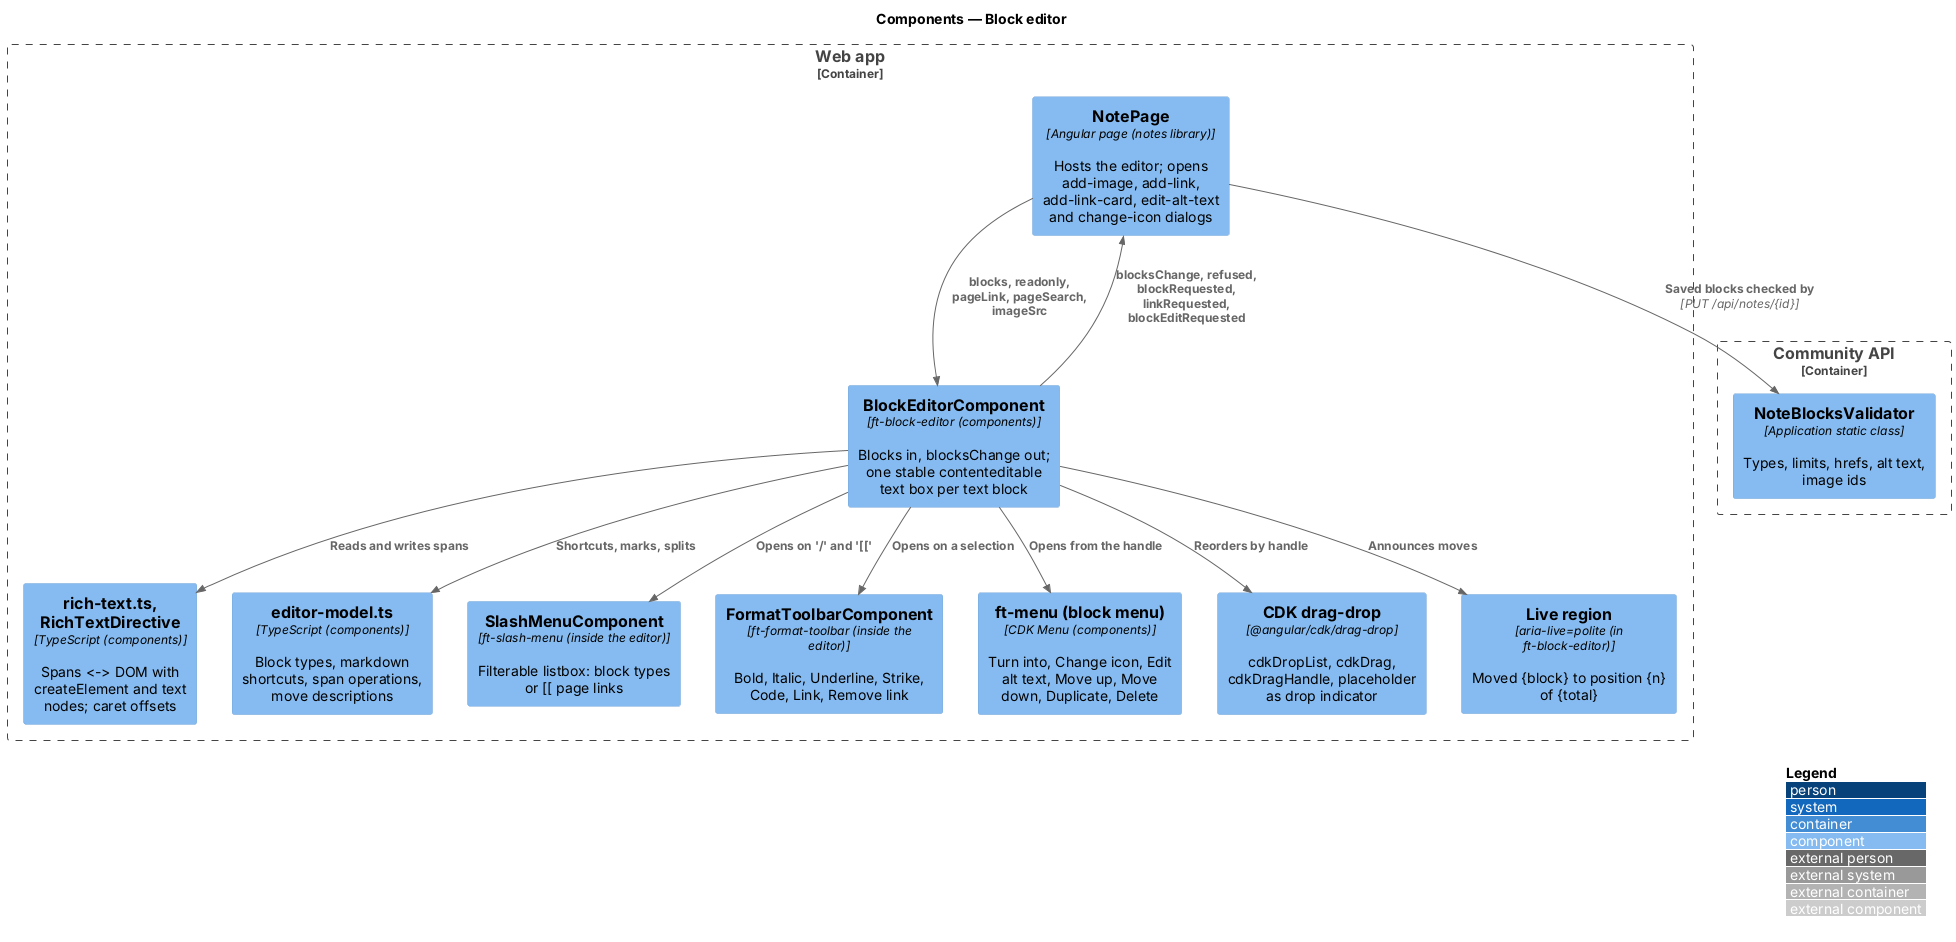

The diagram above was rendered by PlantUML. Its source (embedded in the PNG):
@startuml
!include <C4/C4_Component>
LAYOUT_WITH_LEGEND()
title Components — Block editor
Container_Boundary(web, "Web app") {
  Component(page, "NotePage", "Angular page (notes library)", "Hosts the editor; opens add-image, add-link, add-link-card, edit-alt-text and change-icon dialogs")
  Component(ed, "BlockEditorComponent", "ft-block-editor (components)", "Blocks in, blocksChange out; one stable contenteditable text box per text block")
  Component(ser, "rich-text.ts, RichTextDirective", "TypeScript (components)", "Spans <-> DOM with createElement and text nodes; caret offsets")
  Component(md, "editor-model.ts", "TypeScript (components)", "Block types, markdown shortcuts, span operations, move descriptions")
  Component(slash, "SlashMenuComponent", "ft-slash-menu (inside the editor)", "Filterable listbox: block types or [[ page links")
  Component(fmt, "FormatToolbarComponent", "ft-format-toolbar (inside the editor)", "Bold, Italic, Underline, Strike, Code, Link, Remove link")
  Component(menu, "ft-menu (block menu)", "CDK Menu (components)", "Turn into, Change icon, Edit alt text, Move up, Move down, Duplicate, Delete")
  Component(dd, "CDK drag-drop", "@angular/cdk/drag-drop", "cdkDropList, cdkDrag, cdkDragHandle, placeholder as drop indicator")
  Component(live, "Live region", "aria-live=polite (in ft-block-editor)", "Moved {block} to position {n} of {total}")
}
Container_Boundary(api, "Community API") {
  Component(val, "NoteBlocksValidator", "Application static class", "Types, limits, hrefs, alt text, image ids")
}
Rel(page, ed, "blocks, readonly, pageLink, pageSearch, imageSrc")
Rel(ed, page, "blocksChange, refused, blockRequested, linkRequested, blockEditRequested")
Rel(ed, ser, "Reads and writes spans")
Rel(ed, md, "Shortcuts, marks, splits")
Rel(ed, slash, "Opens on '/' and '[['")
Rel(ed, fmt, "Opens on a selection")
Rel(ed, menu, "Opens from the handle")
Rel(ed, dd, "Reorders by handle")
Rel(ed, live, "Announces moves")
Rel(page, val, "Saved blocks checked by", "PUT /api/notes/{id}")
@enduml